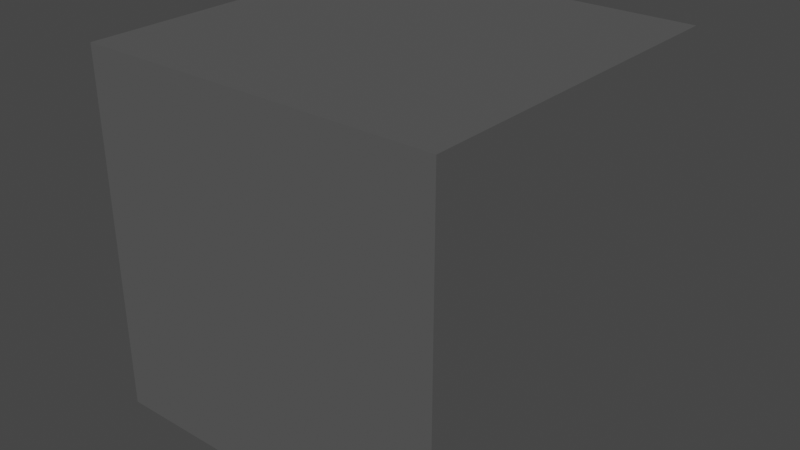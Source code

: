 # Source: stone.blend  (saved by Blender 3.6.13; exported with 4.5.12 LTS)
import bpy
from mathutils import Matrix  # noqa: F401  (used for matrix-valued properties, if any)

bpy.ops.wm.read_factory_settings(use_empty=True)
scene = bpy.context.scene
scene.name = 'Scene'

# ---- collections
col_collection = bpy.data.collections.new('Collection'); scene.collection.children.link(col_collection)

# ---- materials (node trees are filled in below, after node groups)
mat_dirt = bpy.data.materials.new('Dirt')
mat_dirt.use_transparent_shadow = False

# ---- node groups
ng_geometry_nodes = bpy.data.node_groups.new('Geometry Nodes', 'GeometryNodeTree')
_s = ng_geometry_nodes.interface.new_socket(name='Geometry', in_out='OUTPUT', socket_type='NodeSocketGeometry')
_s = ng_geometry_nodes.interface.new_socket(name='Geometry', in_out='INPUT', socket_type='NodeSocketGeometry')
ng_geometry_nodes.is_modifier = True
_N = ng_geometry_nodes.nodes; _L = ng_geometry_nodes.links
n0 = _N.new('GeometryNodeMeshCube'); n0.name = 'Cube'; n0.location = (237, 964)
n1 = _N.new('GeometryNodeJoinGeometry'); n1.name = 'Join Geometry'; n1.location = (565, 2)
n2 = _N.new('GeometryNodeSetMaterial'); n2.name = 'Set Material.001'; n2.location = (139, -18)
n2.inputs[2].default_value = mat_dirt
n3 = _N.new('GeometryNodeSetShadeSmooth'); n3.name = 'Set Shade Smooth'; n3.location = (360, 19)
n3.inputs[2].default_value = False
n4 = _N.new('NodeGroupOutput'); n4.name = 'Group Output'; n4.location = (726, 3)
n5 = _N.new('GeometryNodeMeshCube'); n5.name = 'Cube.001'; n5.location = (-73, 15)
_L.new(n1.outputs[0], n4.inputs[0])
_L.new(n2.outputs[0], n3.inputs[0])
_L.new(n3.outputs[0], n1.inputs[0])
_L.new(n5.outputs[0], n2.inputs[0])
n4.is_active_output = True

# ---- material node trees
mat_dirt.use_nodes = True; mat_dirt.node_tree.nodes.clear()
_N = mat_dirt.node_tree.nodes; _L = mat_dirt.node_tree.links
n0 = _N.new('ShaderNodeBsdfPrincipled'); n0.name = 'Principled BSDF'; n0.location = (10, 300)
n0.distribution = 'GGX'
n0.subsurface_method = 'RANDOM_WALK_SKIN'
n0.inputs[0].default_value = (0.1, 0.1, 0.1, 1.0)
n0.inputs[2].default_value = 1.0
n0.inputs[3].default_value = 1.45
n0.inputs[13].default_value = 0.0
n0.inputs[27].default_value = (0.0, 0.0, 0.0, 1.0)
n0.inputs[28].default_value = 1.0
n1 = _N.new('ShaderNodeOutputMaterial'); n1.name = 'Material Output'; n1.location = (300, 300)
_L.new(n0.outputs[0], n1.inputs[0])
n1.is_active_output = True

# ---- world
world_world = bpy.data.worlds.new('World'); scene.world = world_world
world_world.use_nodes = True; world_world.node_tree.nodes.clear()
_N = world_world.node_tree.nodes; _L = world_world.node_tree.links
n0 = _N.new('ShaderNodeOutputWorld'); n0.name = 'World Output'; n0.location = (300, 300)
n1 = _N.new('ShaderNodeBackground'); n1.name = 'Background'; n1.location = (10, 300)
n1.inputs[0].default_value = (0.05088, 0.05088, 0.05088, 1.0)
_L.new(n1.outputs[0], n0.inputs[0])
n0.is_active_output = True
world_world.color = (0.05088, 0.05088, 0.05088)
world_world.use_sun_shadow = False
world_world.sun_shadow_jitter_overblur = 0.0

# ---- meshes
me_cube = bpy.data.meshes.new('Cube')
me_cube.from_pydata([(1.0, 1.0, 1.0), (1.0, 1.0, -1.0), (1.0, -1.0, 1.0), (1.0, -1.0, -1.0), (-1.0, 1.0, 1.0), (-1.0, 1.0, -1.0), (-1.0, -1.0, 1.0), (-1.0, -1.0, -1.0)], [], [(0, 4, 6, 2), (3, 2, 6, 7), (7, 6, 4, 5), (5, 1, 3, 7), (1, 0, 2, 3), (5, 4, 0, 1)])
_uv = me_cube.uv_layers.new(name='UVMap')
_uv.uv.foreach_set('vector', [0.625, 0.5, 0.875, 0.5, 0.875, 0.75, 0.625, 0.75, 0.375, 0.75, 0.625, 0.75, 0.625, 1.0, 0.375, 1.0, 0.375, 0.0, 0.625, 0.0, 0.625, 0.25, 0.375, 0.25, 0.125, 0.5, 0.375, 0.5, 0.375, 0.75, 0.125, 0.75, 0.375, 0.5, 0.625, 0.5, 0.625, 0.75, 0.375, 0.75, 0.375, 0.25, 0.625, 0.25, 0.625, 0.5, 0.375, 0.5])
me_cube.materials.append(mat_dirt)
me_cube.use_mirror_vertex_groups = False
me_cube.update()

# ---- objects
ob_stone_col = bpy.data.objects.new('Stone-col', me_cube)

# ---- transforms, parenting, visibility, modifiers, constraints
ob_stone_col.location = (0.0, 0.0, 0.0)
ob_stone_col.lock_rotations_4d = False
ob_stone_col.empty_display_type = 'ARROWS'
ob_stone_col.lineart.crease_threshold = 0.0
_m = ob_stone_col.modifiers.new('GeometryNodes', 'NODES')
_m.node_group = ng_geometry_nodes

# ---- collection membership
col_collection.objects.link(ob_stone_col)

# ---- scene / render settings (as saved in the file)
scene.frame_start = 1; scene.frame_end = 250; scene.frame_set(1)
scene.render.engine = 'BLENDER_EEVEE_NEXT'
scene.cycles.sampling_pattern = 'TABULATED_SOBOL'
scene.view_settings.view_transform = 'Filmic'
bpy.context.view_layer.update()

# ---- added for rendering (the .blend has no active camera and no usable light): camera, sun
cam_auto = bpy.data.cameras.new('AutoCamera')
cam_auto.lens = 50.0
cam_auto.sensor_width = 36.0
cam_auto.clip_end = 1000.0
ob_auto_camera = bpy.data.objects.new('AutoCamera', cam_auto)
scene.collection.objects.link(ob_auto_camera)
ob_auto_camera.location = (1.60254, -1.92304, 1.28203)
ob_auto_camera.rotation_euler = (1.09748, -7.21219e-08, 0.694738)
scene.camera = ob_auto_camera
light_auto_sun = bpy.data.lights.new('AutoSun', 'SUN')
light_auto_sun.energy = 3.0
light_auto_sun.angle = 0.0523599
ob_auto_sun = bpy.data.objects.new('AutoSun', light_auto_sun)
scene.collection.objects.link(ob_auto_sun)
ob_auto_sun.rotation_euler = (0.872665, 0.174533, 0.523599)
bpy.context.view_layer.update()
